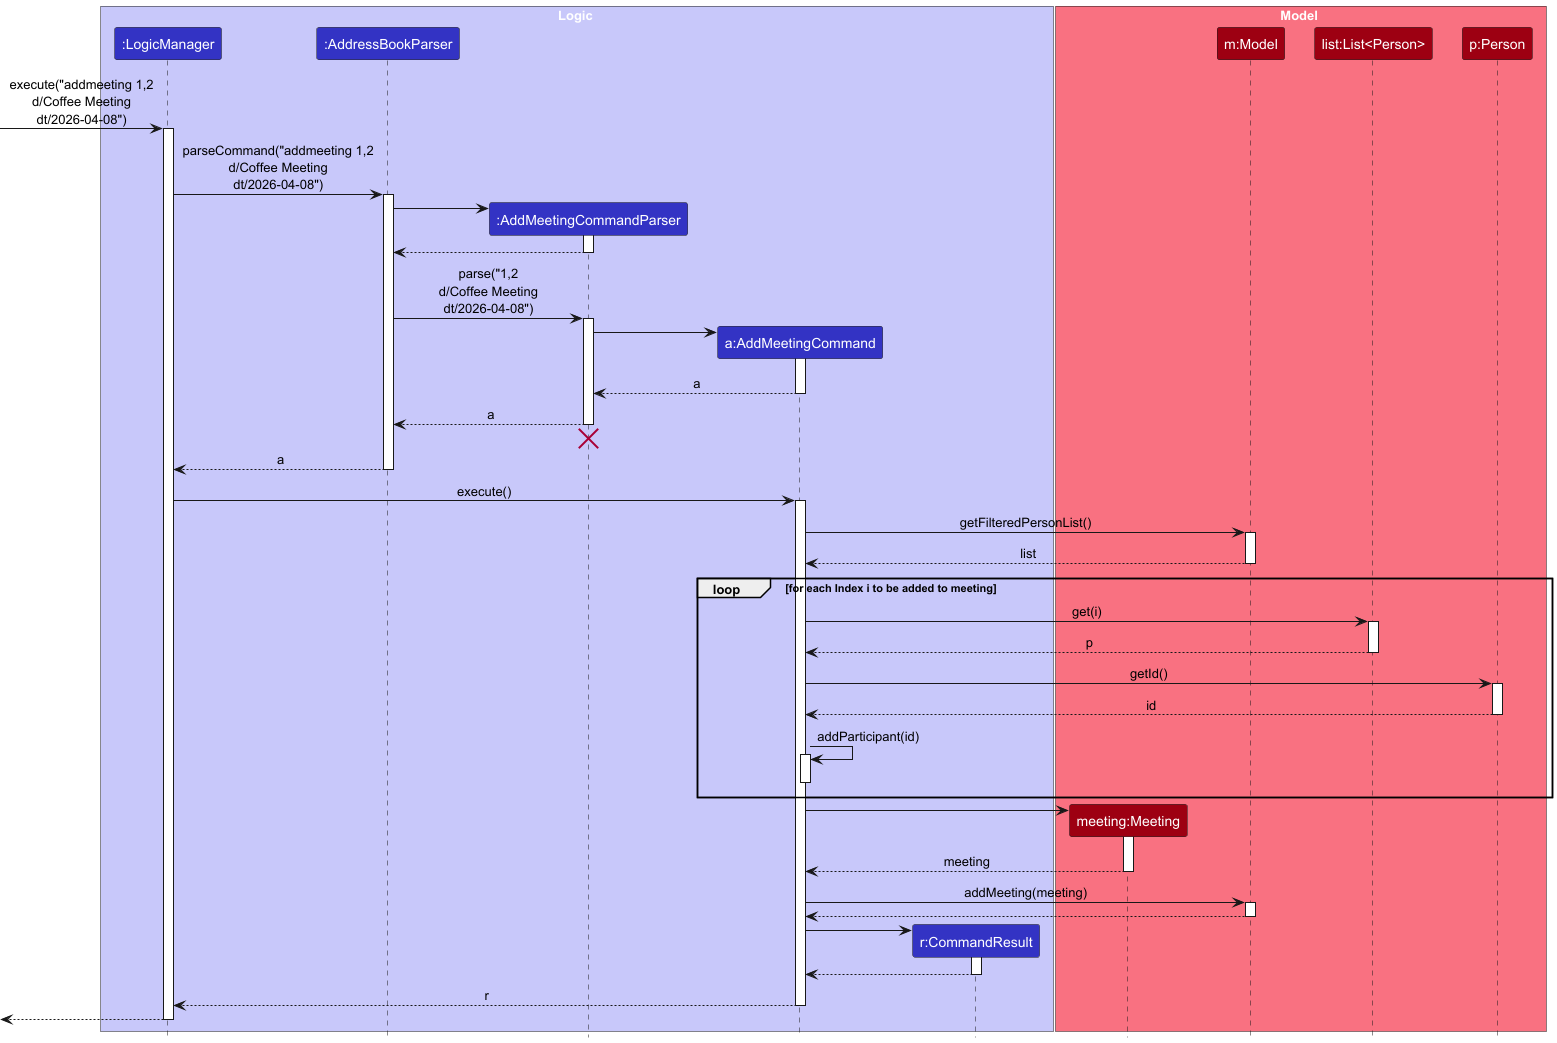

The diagram above was rendered by PlantUML. Its source (embedded in the PNG):
@startuml
!include style.puml
skinparam ArrowFontStyle plain

box Logic LOGIC_COLOR_T1
participant ":LogicManager" as LogicManager LOGIC_COLOR
participant ":AddressBookParser" as AddressBookParser LOGIC_COLOR
participant ":AddMeetingCommandParser" as AddMeetingCommandParser LOGIC_COLOR
participant "a:AddMeetingCommand" as AddMeetingCommand LOGIC_COLOR
participant "r:CommandResult" as CommandResult LOGIC_COLOR
end box

box Model MODEL_COLOR_T1
participant "meeting:Meeting" as Meeting MODEL_COLOR
participant "m:Model" as Model MODEL_COLOR
participant "list:List<Person>" as List MODEL_COLOR
participant "p:Person" as Person MODEL_COLOR
end box

[-> LogicManager : execute("addmeeting 1,2\nd/Coffee Meeting\ndt/2026-04-08")
activate LogicManager

LogicManager -> AddressBookParser : parseCommand("addmeeting 1,2\nd/Coffee Meeting\ndt/2026-04-08")
activate AddressBookParser

create AddMeetingCommandParser
AddressBookParser -> AddMeetingCommandParser
activate AddMeetingCommandParser

AddMeetingCommandParser --> AddressBookParser
deactivate AddMeetingCommandParser

AddressBookParser -> AddMeetingCommandParser : parse("1,2\nd/Coffee Meeting\ndt/2026-04-08")
activate AddMeetingCommandParser

create AddMeetingCommand
AddMeetingCommandParser -> AddMeetingCommand
activate AddMeetingCommand

AddMeetingCommand --> AddMeetingCommandParser : a
deactivate AddMeetingCommand

AddMeetingCommandParser --> AddressBookParser : a
deactivate AddMeetingCommandParser
'Hidden arrow to position the destroy marker below the end of the activation bar.
AddMeetingCommandParser -[hidden]-> AddressBookParser
destroy AddMeetingCommandParser

AddressBookParser --> LogicManager : a
deactivate AddressBookParser

LogicManager -> AddMeetingCommand : execute()
activate AddMeetingCommand

AddMeetingCommand -> Model : getFilteredPersonList()
activate Model

Model --> AddMeetingCommand : list
deactivate Model

loop TRANSPARENT_COLOR for each Index i to be added to meeting

AddMeetingCommand -> List : get(i)
activate List

List --> AddMeetingCommand : p
deactivate List

AddMeetingCommand -> Person : getId()
activate Person
Person --> AddMeetingCommand : id
deactivate Person

AddMeetingCommand -> AddMeetingCommand : addParticipant(id)
activate AddMeetingCommand
deactivate AddMeetingCommand
end

create Meeting
AddMeetingCommand -> Meeting
activate Meeting

Meeting --> AddMeetingCommand : meeting
deactivate Meeting

AddMeetingCommand -> Model : addMeeting(meeting)
activate Model

Model --> AddMeetingCommand
deactivate Model

create CommandResult
AddMeetingCommand -> CommandResult
activate CommandResult

CommandResult --> AddMeetingCommand
deactivate CommandResult

AddMeetingCommand --> LogicManager : r
deactivate AddMeetingCommand

[<--LogicManager
deactivate LogicManager
@enduml